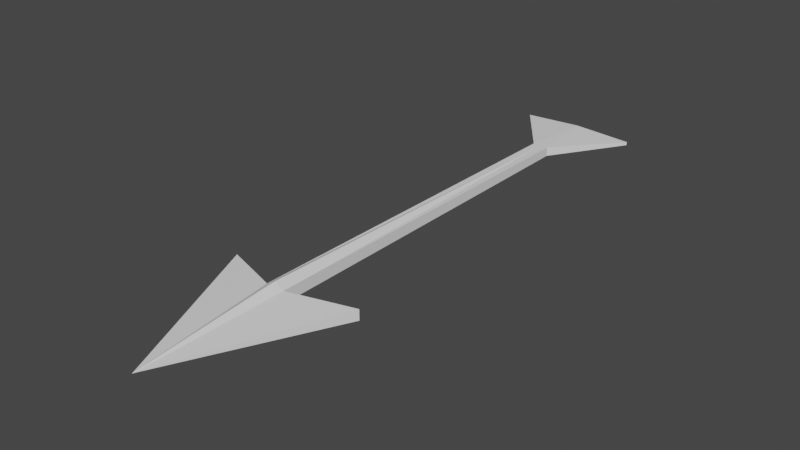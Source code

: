 # Source: NewArrow.blend  (saved by Blender 3.6.11; exported with 4.5.12 LTS)
import bpy
from mathutils import Matrix  # noqa: F401  (used for matrix-valued properties, if any)

bpy.ops.wm.read_factory_settings(use_empty=True)
scene = bpy.context.scene
scene.name = 'Scene'

# ---- collections
col_collection = bpy.data.collections.new('Collection'); scene.collection.children.link(col_collection)

# ---- world
world_world = bpy.data.worlds.new('World'); scene.world = world_world
world_world.use_nodes = True; world_world.node_tree.nodes.clear()
_N = world_world.node_tree.nodes; _L = world_world.node_tree.links
n0 = _N.new('ShaderNodeOutputWorld'); n0.name = 'World Output'; n0.location = (300, 300)
n1 = _N.new('ShaderNodeBackground'); n1.name = 'Background'; n1.location = (10, 300)
n1.inputs[0].default_value = (0.05088, 0.05088, 0.05088, 1.0)
_L.new(n1.outputs[0], n0.inputs[0])
n0.is_active_output = True
world_world.color = (0.05088, 0.05088, 0.05088)
world_world.use_sun_shadow = False
world_world.sun_shadow_jitter_overblur = 0.0

# ---- meshes
me_arrow = bpy.data.meshes.new('Arrow')
me_arrow.from_pydata([(-0.02272, -1.0, -0.0117), (-0.02272, -1.0, 0.0117), (-1.0, 1.329, -0.5638), (-1.0, 1.329, 0.228), (-1.49e-08, 1.0, -0.7065), (-1.49e-08, 1.0, 0.9388), (-1.583e-08, -1.056, -0.005794), (-1.583e-08, -1.056, 0.005794), (-0.1336, 1.0, -0.3507), (-0.005926, -1.044, 0.005794), (-0.1336, 1.0, 0.5347), (-0.005926, -1.044, -0.005794), (-1.49e-08, 7.542, -0.3507), (-1.49e-08, 7.542, 0.3507), (-0.8749, 7.542, -0.1291), (-0.8749, 7.542, 0.1291), (-0.1194, 6.514, 0.3507), (-0.1194, 6.514, -0.3507), (-1.49e-08, 6.514, -0.3507), (-1.49e-08, 6.514, 0.3507)], [], [(0, 1, 3, 2), (11, 9, 1, 0), (10, 3, 1, 9), (8, 4, 6, 11), (17, 16, 15, 14), (2, 3, 10, 8), (2, 8, 11, 0), (5, 10, 9, 7), (6, 7, 9, 11), (14, 15, 13, 12), (18, 17, 14, 12), (16, 19, 13, 15), (19, 18, 12, 13), (5, 4, 18, 19), (10, 5, 19, 16), (4, 8, 17, 18), (8, 10, 16, 17)])
_uv = me_arrow.uv_layers.new(name='UVMap')
_uv.uv.foreach_set('vector', [0.4908, 0.06466, 0.4908, 0.06463, 0.3901, 0.3044, 0.3911, 0.3031, 0.4926, 0.06017, 0.4926, 0.06015, 0.4908, 0.06463, 0.4908, 0.06466, 0.4793, 0.271, 0.3901, 0.3044, 0.4908, 0.06463, 0.4926, 0.06015, 0.4795, 0.2698, 0.4932, 0.2693, 0.4932, 0.05888, 0.4926, 0.06017, 0.4809, 0.8341, 0.4808, 0.8401, 0.4031, 0.9441, 0.4034, 0.9416, 0.3911, 0.3031, 0.3901, 0.3044, 0.4793, 0.271, 0.4795, 0.2698, 0.3911, 0.3031, 0.4795, 0.2698, 0.4926, 0.06017, 0.4908, 0.06466, 0.4932, 0.2715, 0.4793, 0.271, 0.4926, 0.06015, 0.4932, 0.05887, 0.4932, 0.05888, 0.4932, 0.05887, 0.4926, 0.06015, 0.4926, 0.06017, 0.4034, 0.9416, 0.4031, 0.9441, 0.4932, 0.9463, 0.4932, 0.9394, 0.4932, 0.8341, 0.4809, 0.8341, 0.4034, 0.9416, 0.4932, 0.9394, 0.4808, 0.8401, 0.4932, 0.8401, 0.4932, 0.9463, 0.4031, 0.9441, 0.4932, 0.8401, 0.4932, 0.8341, 0.4932, 0.9394, 0.4932, 0.9463, 0.4932, 0.2715, 0.4932, 0.2693, 0.4932, 0.8341, 0.4932, 0.8401, 0.4793, 0.271, 0.4932, 0.2715, 0.4932, 0.8401, 0.4808, 0.8401, 0.4932, 0.2693, 0.4795, 0.2698, 0.4809, 0.8341, 0.4932, 0.8341, 0.4795, 0.2698, 0.4793, 0.271, 0.4808, 0.8401, 0.4809, 0.8341])
me_arrow.update()

# ---- objects
ob_arrow = bpy.data.objects.new('Arrow', me_arrow)

# ---- transforms, parenting, visibility, modifiers, constraints
ob_arrow.location = (0.0, 0.0, 0.0)
ob_arrow.scale = (1.0, 1.0, 0.1908)
_m = ob_arrow.modifiers.new('Mirror', 'MIRROR')

# ---- collection membership
col_collection.objects.link(ob_arrow)

# ---- scene / render settings (as saved in the file)
scene.frame_start = 1; scene.frame_end = 250; scene.frame_set(1)
scene.render.engine = 'BLENDER_EEVEE_NEXT'
scene.cycles.sampling_pattern = 'TABULATED_SOBOL'
scene.view_settings.view_transform = 'Filmic'
bpy.context.view_layer.update()

# ---- added for rendering (the .blend has no active camera and no usable light): camera, sun
cam_auto = bpy.data.cameras.new('AutoCamera')
cam_auto.lens = 50.0
cam_auto.sensor_width = 36.0
cam_auto.clip_end = 1000.0
ob_auto_camera = bpy.data.objects.new('AutoCamera', cam_auto)
scene.collection.objects.link(ob_auto_camera)
ob_auto_camera.location = (8.17295, -6.56449, 6.56053)
ob_auto_camera.rotation_euler = (1.09748, -7.21219e-08, 0.694738)
scene.camera = ob_auto_camera
light_auto_sun = bpy.data.lights.new('AutoSun', 'SUN')
light_auto_sun.energy = 3.0
light_auto_sun.angle = 0.0523599
ob_auto_sun = bpy.data.objects.new('AutoSun', light_auto_sun)
scene.collection.objects.link(ob_auto_sun)
ob_auto_sun.rotation_euler = (0.872665, 0.174533, 0.523599)
bpy.context.view_layer.update()
